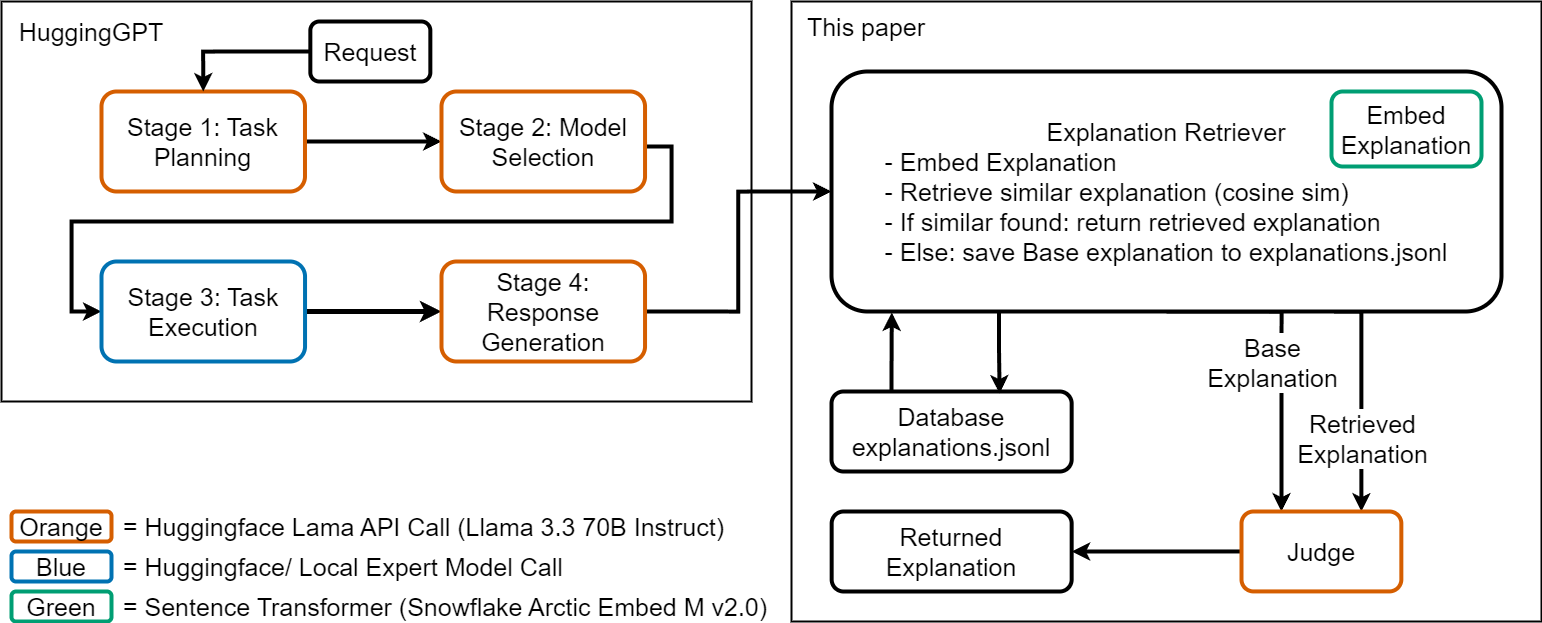

The diagram above was exported from draw.io. Its source (the exported page's mxGraphModel, read from the mxfile embedded in the PNG):
<mxGraphModel dx="2699" dy="1075" grid="1" gridSize="10" guides="1" tooltips="1" connect="1" arrows="1" fold="1" page="1" pageScale="1" pageWidth="827" pageHeight="1169" math="0" shadow="0">
  <root>
    <mxCell id="0" />
    <mxCell id="1" parent="0" />
    <mxCell id="KG894FvR9yKieth6CWaX-20" value="" style="rounded=0;whiteSpace=wrap;html=1;fillColor=none;fontSize=25;strokeWidth=2;" parent="1" vertex="1">
      <mxGeometry y="30" width="750" height="620" as="geometry" />
    </mxCell>
    <mxCell id="KG894FvR9yKieth6CWaX-17" value="" style="rounded=0;whiteSpace=wrap;html=1;fillColor=none;align=left;fontSize=25;strokeWidth=2;" parent="1" vertex="1">
      <mxGeometry x="-790" y="30" width="750" height="400" as="geometry" />
    </mxCell>
    <mxCell id="vKgR9S2A6pA3_cuHGK2o-12" style="edgeStyle=orthogonalEdgeStyle;rounded=0;orthogonalLoop=1;jettySize=auto;html=1;exitX=0.75;exitY=1;exitDx=0;exitDy=0;entryX=0.75;entryY=0;entryDx=0;entryDy=0;strokeWidth=4;fontSize=25;" parent="1" source="vKgR9S2A6pA3_cuHGK2o-7" target="vKgR9S2A6pA3_cuHGK2o-10" edge="1">
      <mxGeometry relative="1" as="geometry">
        <Array as="points">
          <mxPoint x="570" y="340" />
        </Array>
      </mxGeometry>
    </mxCell>
    <mxCell id="vKgR9S2A6pA3_cuHGK2o-24" value="Retrieved&lt;br style=&quot;font-size: 25px;&quot;&gt;Explanation" style="edgeLabel;html=1;align=center;verticalAlign=middle;resizable=0;points=[];fontSize=25;" parent="vKgR9S2A6pA3_cuHGK2o-12" vertex="1" connectable="0">
      <mxGeometry x="-0.0911" y="1" relative="1" as="geometry">
        <mxPoint x="-1" y="51" as="offset" />
      </mxGeometry>
    </mxCell>
    <mxCell id="KG894FvR9yKieth6CWaX-15" style="edgeStyle=orthogonalEdgeStyle;rounded=0;orthogonalLoop=1;jettySize=auto;html=1;exitX=0.5;exitY=1;exitDx=0;exitDy=0;entryX=0.25;entryY=0;entryDx=0;entryDy=0;strokeWidth=4;fontSize=25;" parent="1" source="vKgR9S2A6pA3_cuHGK2o-7" target="vKgR9S2A6pA3_cuHGK2o-10" edge="1">
      <mxGeometry relative="1" as="geometry">
        <Array as="points">
          <mxPoint x="490" y="340" />
        </Array>
      </mxGeometry>
    </mxCell>
    <mxCell id="KG894FvR9yKieth6CWaX-16" value="Base&lt;br style=&quot;font-size: 25px;&quot;&gt;Explanation" style="edgeLabel;html=1;align=center;verticalAlign=middle;resizable=0;points=[];fontSize=25;" parent="KG894FvR9yKieth6CWaX-15" vertex="1" connectable="0">
      <mxGeometry x="-0.5636" y="-5" relative="1" as="geometry">
        <mxPoint x="36" y="45" as="offset" />
      </mxGeometry>
    </mxCell>
    <mxCell id="vKgR9S2A6pA3_cuHGK2o-7" value="Explanation Retriever&lt;br style=&quot;font-size: 25px;&quot;&gt;&lt;div style=&quot;text-align: left; font-size: 25px;&quot;&gt;- Embed Explanation&amp;nbsp;&lt;/div&gt;&lt;div style=&quot;text-align: left; font-size: 25px;&quot;&gt;- Retrieve similar explanation (cosine sim)&amp;nbsp;&lt;/div&gt;&lt;div style=&quot;text-align: left; font-size: 25px;&quot;&gt;- If similar found: return retrieved explanation&amp;nbsp;&lt;/div&gt;&lt;div style=&quot;text-align: left; font-size: 25px;&quot;&gt;- Else: save Base explanation to explanations.jsonl&lt;/div&gt;" style="rounded=1;whiteSpace=wrap;html=1;strokeWidth=4;glass=0;shadow=0;fontSize=25;" parent="1" vertex="1">
      <mxGeometry x="40" y="100" width="670" height="240" as="geometry" />
    </mxCell>
    <mxCell id="vKgR9S2A6pA3_cuHGK2o-15" style="edgeStyle=orthogonalEdgeStyle;rounded=0;orthogonalLoop=1;jettySize=auto;html=1;exitX=0;exitY=0.5;exitDx=0;exitDy=0;entryX=1;entryY=0.5;entryDx=0;entryDy=0;strokeWidth=4;fontSize=25;" parent="1" source="vKgR9S2A6pA3_cuHGK2o-10" target="KG894FvR9yKieth6CWaX-10" edge="1">
      <mxGeometry relative="1" as="geometry">
        <mxPoint x="-613" y="850" as="sourcePoint" />
        <mxPoint x="-818.2125000000001" y="720" as="targetPoint" />
      </mxGeometry>
    </mxCell>
    <mxCell id="vKgR9S2A6pA3_cuHGK2o-10" value="Judge" style="rounded=1;whiteSpace=wrap;html=1;strokeWidth=4;strokeColor=#D55E00;glass=0;shadow=0;fontSize=25;" parent="1" vertex="1">
      <mxGeometry x="450" y="540" width="159.8422" height="79.9211" as="geometry" />
    </mxCell>
    <mxCell id="vKgR9S2A6pA3_cuHGK2o-17" value="Database explanations.jsonl" style="rounded=1;whiteSpace=wrap;html=1;strokeWidth=4;glass=0;shadow=0;fontSize=25;" parent="1" vertex="1">
      <mxGeometry x="40" y="420" width="240.15699999999998" height="80" as="geometry" />
    </mxCell>
    <mxCell id="vKgR9S2A6pA3_cuHGK2o-22" value="Embed Explanation" style="rounded=1;whiteSpace=wrap;html=1;strokeWidth=4;strokeColor=#009E73;glass=0;shadow=0;fontSize=25;" parent="1" vertex="1">
      <mxGeometry x="540" y="120" width="150" height="75" as="geometry" />
    </mxCell>
    <mxCell id="KG894FvR9yKieth6CWaX-5" style="edgeStyle=orthogonalEdgeStyle;rounded=0;orthogonalLoop=1;jettySize=auto;html=1;exitX=1;exitY=0.5;exitDx=0;exitDy=0;entryX=0;entryY=0.5;entryDx=0;entryDy=0;strokeWidth=4;fontSize=25;" parent="1" source="KG894FvR9yKieth6CWaX-1" target="KG894FvR9yKieth6CWaX-2" edge="1">
      <mxGeometry relative="1" as="geometry" />
    </mxCell>
    <mxCell id="KG894FvR9yKieth6CWaX-1" value="Stage 1: Task Planning" style="rounded=1;whiteSpace=wrap;html=1;strokeWidth=4;strokeColor=#D55E00;glass=0;shadow=0;fontSize=25;" parent="1" vertex="1">
      <mxGeometry x="-690" y="120" width="203.49" height="100" as="geometry" />
    </mxCell>
    <mxCell id="KG894FvR9yKieth6CWaX-6" style="edgeStyle=orthogonalEdgeStyle;rounded=0;orthogonalLoop=1;jettySize=auto;html=1;exitX=1;exitY=0.5;exitDx=0;exitDy=0;entryX=0;entryY=0.5;entryDx=0;entryDy=0;strokeWidth=4;fontSize=25;" parent="1" source="KG894FvR9yKieth6CWaX-2" target="KG894FvR9yKieth6CWaX-3" edge="1">
      <mxGeometry relative="1" as="geometry">
        <Array as="points">
          <mxPoint x="-146" y="175" />
          <mxPoint x="-120" y="175" />
          <mxPoint x="-120" y="250" />
          <mxPoint x="-720" y="250" />
          <mxPoint x="-720" y="340" />
        </Array>
      </mxGeometry>
    </mxCell>
    <mxCell id="KG894FvR9yKieth6CWaX-2" value="Stage 2: Model Selection" style="rounded=1;whiteSpace=wrap;html=1;strokeWidth=4;strokeColor=#D55E00;glass=0;shadow=0;fontSize=25;" parent="1" vertex="1">
      <mxGeometry x="-350" y="120" width="203.54" height="100" as="geometry" />
    </mxCell>
    <mxCell id="KG894FvR9yKieth6CWaX-7" style="edgeStyle=orthogonalEdgeStyle;rounded=0;orthogonalLoop=1;jettySize=auto;html=1;exitX=1;exitY=0.5;exitDx=0;exitDy=0;strokeWidth=5;fontSize=25;" parent="1" source="KG894FvR9yKieth6CWaX-3" target="KG894FvR9yKieth6CWaX-4" edge="1">
      <mxGeometry relative="1" as="geometry" />
    </mxCell>
    <mxCell id="KG894FvR9yKieth6CWaX-3" value="Stage 3: Task Execution" style="rounded=1;whiteSpace=wrap;html=1;strokeWidth=4;strokeColor=#0072B2;glass=0;shadow=0;fontSize=25;" parent="1" vertex="1">
      <mxGeometry x="-690" y="290" width="203.54" height="100" as="geometry" />
    </mxCell>
    <mxCell id="u0wemmEG8yPg_3GI587f-8" style="edgeStyle=orthogonalEdgeStyle;rounded=0;orthogonalLoop=1;jettySize=auto;html=1;exitX=1;exitY=0.5;exitDx=0;exitDy=0;entryX=0;entryY=0.5;entryDx=0;entryDy=0;strokeWidth=4;" parent="1" source="KG894FvR9yKieth6CWaX-4" target="vKgR9S2A6pA3_cuHGK2o-7" edge="1">
      <mxGeometry relative="1" as="geometry" />
    </mxCell>
    <mxCell id="KG894FvR9yKieth6CWaX-4" value="Stage 4: Response Generation" style="rounded=1;whiteSpace=wrap;html=1;strokeWidth=4;strokeColor=#D55E00;glass=0;shadow=0;fontSize=25;" parent="1" vertex="1">
      <mxGeometry x="-350" y="290" width="203.54" height="100" as="geometry" />
    </mxCell>
    <mxCell id="KG894FvR9yKieth6CWaX-10" value="Returned Explanation" style="rounded=1;whiteSpace=wrap;html=1;strokeWidth=4;glass=0;shadow=0;fontSize=25;" parent="1" vertex="1">
      <mxGeometry x="40.15999999999997" y="540" width="240" height="80" as="geometry" />
    </mxCell>
    <mxCell id="KG894FvR9yKieth6CWaX-18" value="HuggingGPT" style="text;html=1;strokeColor=none;fillColor=none;align=center;verticalAlign=middle;whiteSpace=wrap;rounded=0;fontSize=25;" parent="1" vertex="1">
      <mxGeometry x="-780" y="40" width="160" height="40" as="geometry" />
    </mxCell>
    <mxCell id="KG894FvR9yKieth6CWaX-21" value="This paper" style="text;html=1;strokeColor=none;fillColor=none;align=center;verticalAlign=middle;whiteSpace=wrap;rounded=0;fontSize=25;" parent="1" vertex="1">
      <mxGeometry x="10" y="40" width="130" height="30" as="geometry" />
    </mxCell>
    <mxCell id="KG894FvR9yKieth6CWaX-22" value="Orange" style="rounded=1;whiteSpace=wrap;html=1;strokeColor=#D55E00;strokeWidth=4;fontSize=25;" parent="1" vertex="1">
      <mxGeometry x="-780" y="540" width="100" height="30" as="geometry" />
    </mxCell>
    <mxCell id="KG894FvR9yKieth6CWaX-23" value="Blue" style="rounded=1;whiteSpace=wrap;html=1;strokeColor=#0072B2;strokeWidth=4;fontSize=25;" parent="1" vertex="1">
      <mxGeometry x="-780" y="580" width="100" height="30" as="geometry" />
    </mxCell>
    <mxCell id="KG894FvR9yKieth6CWaX-24" value="Green" style="rounded=1;whiteSpace=wrap;html=1;strokeColor=#009E73;strokeWidth=4;fontSize=25;" parent="1" vertex="1">
      <mxGeometry x="-780" y="620" width="100" height="30" as="geometry" />
    </mxCell>
    <mxCell id="KG894FvR9yKieth6CWaX-25" value="= Huggingface Lama API Call (Llama 3.3 70B Instruct)" style="text;html=1;strokeColor=none;fillColor=none;align=left;verticalAlign=middle;whiteSpace=wrap;rounded=0;fontSize=25;" parent="1" vertex="1">
      <mxGeometry x="-670" y="540" width="650" height="30" as="geometry" />
    </mxCell>
    <mxCell id="KG894FvR9yKieth6CWaX-26" value="= Huggingface/ Local Expert Model Call" style="text;html=1;strokeColor=none;fillColor=none;align=left;verticalAlign=middle;whiteSpace=wrap;rounded=0;fontSize=25;" parent="1" vertex="1">
      <mxGeometry x="-670" y="580" width="520" height="30" as="geometry" />
    </mxCell>
    <mxCell id="KG894FvR9yKieth6CWaX-27" value="= Sentence Transformer (Snowflake Arctic Embed M v2.0)" style="text;html=1;strokeColor=none;fillColor=none;align=left;verticalAlign=middle;whiteSpace=wrap;rounded=0;fontSize=25;" parent="1" vertex="1">
      <mxGeometry x="-670" y="620" width="670" height="30" as="geometry" />
    </mxCell>
    <mxCell id="u0wemmEG8yPg_3GI587f-4" style="edgeStyle=orthogonalEdgeStyle;rounded=0;orthogonalLoop=1;jettySize=auto;html=1;exitX=0;exitY=0.5;exitDx=0;exitDy=0;entryX=0.5;entryY=0;entryDx=0;entryDy=0;strokeWidth=4;fontSize=25;" parent="1" source="u0wemmEG8yPg_3GI587f-2" target="KG894FvR9yKieth6CWaX-1" edge="1">
      <mxGeometry relative="1" as="geometry" />
    </mxCell>
    <mxCell id="u0wemmEG8yPg_3GI587f-2" value="Request" style="rounded=1;whiteSpace=wrap;html=1;strokeWidth=4;glass=0;shadow=0;fontSize=25;" parent="1" vertex="1">
      <mxGeometry x="-481.15999999999997" y="50" width="120" height="60" as="geometry" />
    </mxCell>
    <mxCell id="u0wemmEG8yPg_3GI587f-9" style="edgeStyle=orthogonalEdgeStyle;rounded=0;orthogonalLoop=1;jettySize=auto;html=1;exitX=0.25;exitY=0;exitDx=0;exitDy=0;entryX=0.09;entryY=1.004;entryDx=0;entryDy=0;entryPerimeter=0;strokeWidth=4;" parent="1" source="vKgR9S2A6pA3_cuHGK2o-17" target="vKgR9S2A6pA3_cuHGK2o-7" edge="1">
      <mxGeometry relative="1" as="geometry" />
    </mxCell>
    <mxCell id="u0wemmEG8yPg_3GI587f-10" style="edgeStyle=orthogonalEdgeStyle;rounded=0;orthogonalLoop=1;jettySize=auto;html=1;exitX=0.25;exitY=1;exitDx=0;exitDy=0;entryX=0.7;entryY=0.025;entryDx=0;entryDy=0;entryPerimeter=0;strokeWidth=4;" parent="1" source="vKgR9S2A6pA3_cuHGK2o-7" target="vKgR9S2A6pA3_cuHGK2o-17" edge="1">
      <mxGeometry relative="1" as="geometry" />
    </mxCell>
  </root>
</mxGraphModel>